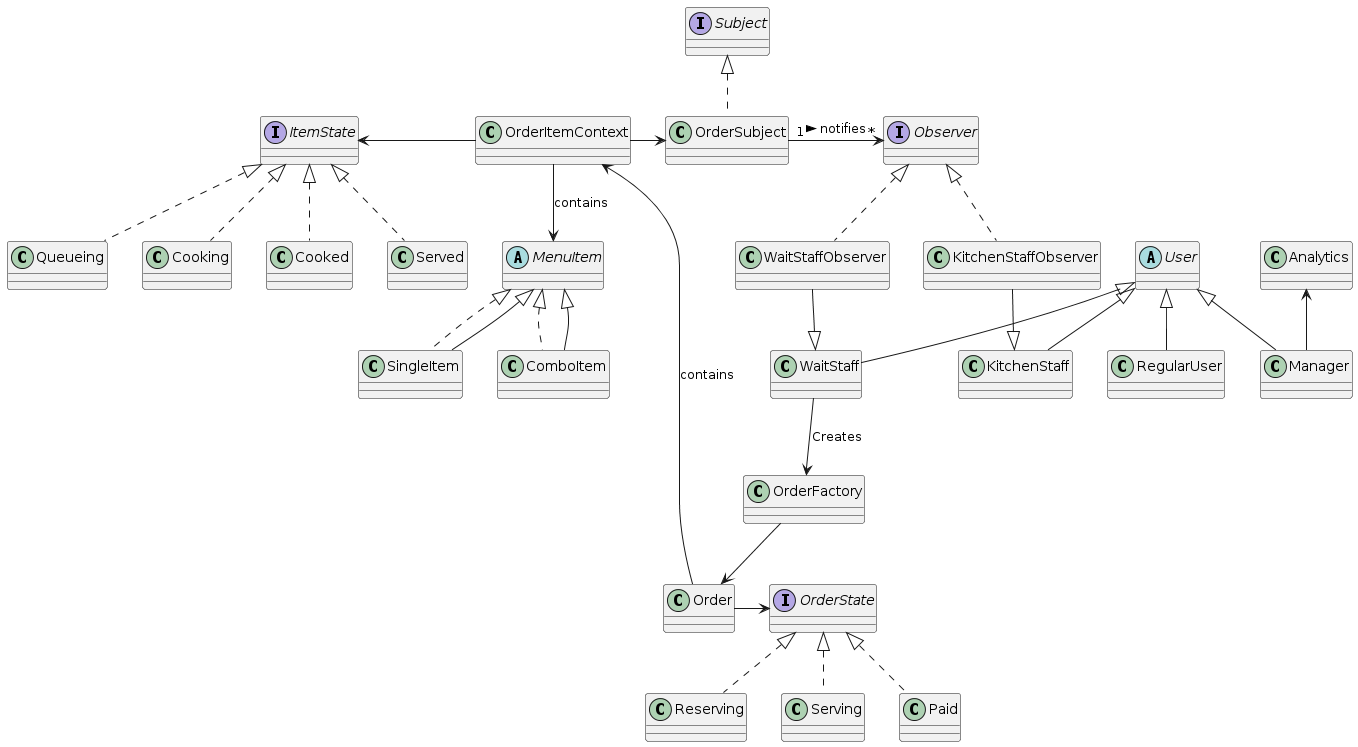

The diagram above was rendered by PlantUML. Its source (embedded in the PNG):
@startuml
' Define interfaces for the Observer pattern
interface Observer {
}

interface Subject {
}

' Define concrete classes for the Observer pattern
class WaitStaffObserver implements Observer {
}

class KitchenStaffObserver implements Observer {
}

class OrderSubject implements Subject {
}

' Define interfaces and classes for the State pattern for MenuItems
interface ItemState {
}

class Queueing implements ItemState {
}

class Cooking implements ItemState {
}

class Cooked implements ItemState {
}

class Served implements ItemState {
}

class OrderItemContext {
}

abstract MenuItem {
}

class SingleItem implements MenuItem {
}

class ComboItem implements MenuItem {
}

' Define user roles
abstract class User {
}

class KitchenStaff {
}

class WaitStaff {
}

class Manager {
}

class RegularUser {
}

' Link users to Observer roles
WaitStaffObserver -down-|> WaitStaff
KitchenStaffObserver -down-|> KitchenStaff

' Connect the menu items to the order and states
OrderItemContext -left-> ItemState
OrderItemContext -right-> OrderSubject
OrderItemContext --> MenuItem : contains

' Composite pattern relations
MenuItem <|-- SingleItem
MenuItem <|-- ComboItem

' Link Subject to Observers explicitly
OrderSubject "1" -right-> "*" Observer : notifies >

' Composite pattern relations for user
User <|-- WaitStaff
User <|-- KitchenStaff
User <|-- Manager
User <|-- RegularUser

' Define Singleton for Analytics
class Analytics {
}

Analytics <-down- Manager

class OrderFactory {
}

OrderFactory --> Order

' Link WaitStaff to creating OrderItem
WaitStaff --> OrderFactory : Creates

Order -> OrderItemContext : contains

interface OrderState {
}

class Reserving implements OrderState {
}

class Serving implements OrderState {
}

class Paid implements OrderState {
}

Order -> OrderState
@enduml